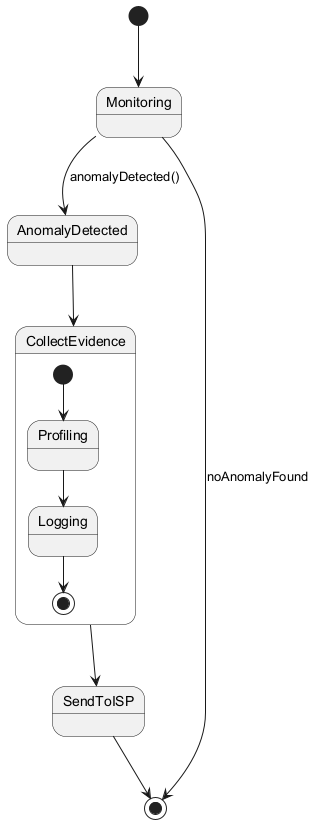

The diagram above was rendered by PlantUML. Its source (embedded in the PNG):
@startuml
[*] --> Monitoring

Monitoring --> AnomalyDetected : anomalyDetected()
AnomalyDetected --> CollectEvidence
CollectEvidence --> SendToISP
SendToISP --> [*]

Monitoring --> [*] : noAnomalyFound

state CollectEvidence {
  [*] --> Profiling
  Profiling --> Logging
  Logging --> [*]
}
@enduml